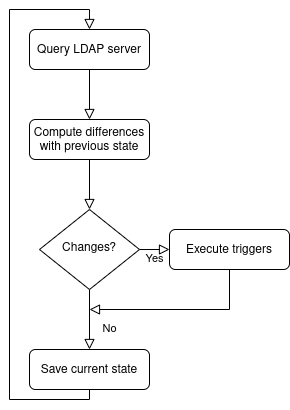

The diagram above was exported from draw.io. Its source (the exported page's mxGraphModel, read from the mxfile embedded in the PNG):
<mxGraphModel dx="449" dy="746" grid="1" gridSize="10" guides="1" tooltips="1" connect="1" arrows="1" fold="1" page="1" pageScale="1" pageWidth="827" pageHeight="1169" math="0" shadow="0">
  <root>
    <mxCell id="0" />
    <mxCell id="1" parent="0" />
    <mxCell id="2" value="" style="rounded=0;html=1;jettySize=auto;orthogonalLoop=1;fontSize=11;endArrow=block;endFill=0;endSize=8;strokeWidth=1;shadow=0;labelBackgroundColor=none;edgeStyle=orthogonalEdgeStyle;entryX=0.5;entryY=0;entryDx=0;entryDy=0;" edge="1" source="3" target="4" parent="1">
      <mxGeometry relative="1" as="geometry">
        <mxPoint x="220" y="170" as="targetPoint" />
      </mxGeometry>
    </mxCell>
    <mxCell id="3" value="Query LDAP server" style="rounded=1;whiteSpace=wrap;html=1;fontSize=12;glass=0;strokeWidth=1;shadow=0;" vertex="1" parent="1">
      <mxGeometry x="160" y="80" width="120" height="40" as="geometry" />
    </mxCell>
    <mxCell id="4" value="Compute differences with previous state" style="rounded=1;whiteSpace=wrap;html=1;fontSize=12;glass=0;strokeWidth=1;shadow=0;" vertex="1" parent="1">
      <mxGeometry x="160" y="170" width="120" height="40" as="geometry" />
    </mxCell>
    <mxCell id="5" value="No" style="rounded=0;html=1;jettySize=auto;orthogonalLoop=1;fontSize=11;endArrow=block;endFill=0;endSize=8;strokeWidth=1;shadow=0;labelBackgroundColor=none;edgeStyle=orthogonalEdgeStyle;" edge="1" source="7" target="8" parent="1">
      <mxGeometry x="0.3333" y="20" relative="1" as="geometry">
        <mxPoint as="offset" />
      </mxGeometry>
    </mxCell>
    <mxCell id="6" value="Yes" style="edgeStyle=orthogonalEdgeStyle;rounded=0;html=1;jettySize=auto;orthogonalLoop=1;fontSize=11;endArrow=block;endFill=0;endSize=8;strokeWidth=1;shadow=0;labelBackgroundColor=none;" edge="1" source="7" target="9" parent="1">
      <mxGeometry y="10" relative="1" as="geometry">
        <mxPoint as="offset" />
      </mxGeometry>
    </mxCell>
    <mxCell id="7" value="Changes?" style="rhombus;whiteSpace=wrap;html=1;shadow=0;fontFamily=Helvetica;fontSize=12;align=center;strokeWidth=1;spacing=6;spacingTop=-4;" vertex="1" parent="1">
      <mxGeometry x="170" y="260" width="100" height="80" as="geometry" />
    </mxCell>
    <mxCell id="8" value="Save current state" style="rounded=1;whiteSpace=wrap;html=1;fontSize=12;glass=0;strokeWidth=1;shadow=0;" vertex="1" parent="1">
      <mxGeometry x="160" y="400" width="120" height="40" as="geometry" />
    </mxCell>
    <mxCell id="9" value="Execute triggers" style="rounded=1;whiteSpace=wrap;html=1;fontSize=12;glass=0;strokeWidth=1;shadow=0;" vertex="1" parent="1">
      <mxGeometry x="300" y="280" width="120" height="40" as="geometry" />
    </mxCell>
    <mxCell id="10" value="" style="rounded=0;html=1;jettySize=auto;orthogonalLoop=1;fontSize=11;endArrow=block;endFill=0;endSize=8;strokeWidth=1;shadow=0;labelBackgroundColor=none;edgeStyle=orthogonalEdgeStyle;entryX=0.5;entryY=0;entryDx=0;entryDy=0;exitX=0.5;exitY=1;exitDx=0;exitDy=0;" edge="1" source="4" target="7" parent="1">
      <mxGeometry relative="1" as="geometry">
        <mxPoint x="230" y="130" as="sourcePoint" />
        <mxPoint x="230" y="180" as="targetPoint" />
      </mxGeometry>
    </mxCell>
    <mxCell id="11" value="" style="rounded=0;html=1;jettySize=auto;orthogonalLoop=1;fontSize=11;endArrow=block;endFill=0;endSize=8;strokeWidth=1;shadow=0;labelBackgroundColor=none;edgeStyle=orthogonalEdgeStyle;exitX=0.5;exitY=1;exitDx=0;exitDy=0;" edge="1" source="9" parent="1">
      <mxGeometry relative="1" as="geometry">
        <mxPoint x="370" y="380" as="sourcePoint" />
        <mxPoint x="220" y="360" as="targetPoint" />
        <Array as="points">
          <mxPoint x="360" y="360" />
          <mxPoint x="220" y="360" />
        </Array>
      </mxGeometry>
    </mxCell>
    <mxCell id="12" value="" style="rounded=0;html=1;jettySize=auto;orthogonalLoop=1;fontSize=11;endArrow=block;endFill=0;endSize=8;strokeWidth=1;shadow=0;labelBackgroundColor=none;edgeStyle=orthogonalEdgeStyle;exitX=0.5;exitY=1;exitDx=0;exitDy=0;entryX=0.5;entryY=0;entryDx=0;entryDy=0;" edge="1" source="8" target="3" parent="1">
      <mxGeometry relative="1" as="geometry">
        <mxPoint x="240" y="230" as="sourcePoint" />
        <mxPoint x="120" y="60" as="targetPoint" />
        <Array as="points">
          <mxPoint x="220" y="450" />
          <mxPoint x="140" y="450" />
          <mxPoint x="140" y="60" />
          <mxPoint x="220" y="60" />
        </Array>
      </mxGeometry>
    </mxCell>
  </root>
</mxGraphModel>